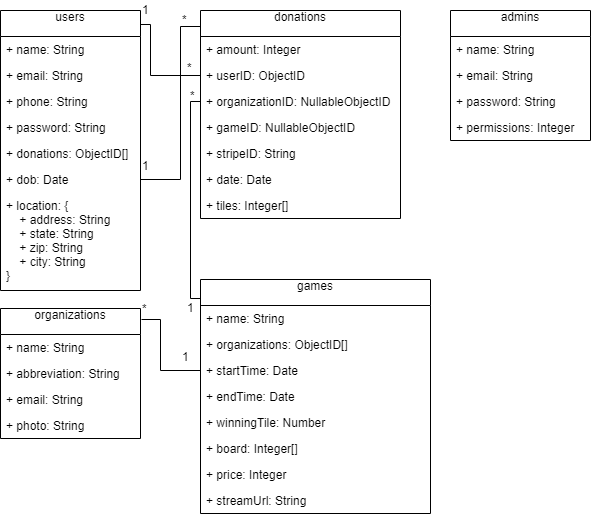

The diagram above was exported from draw.io. Its source (the exported page's mxGraphModel, read from the mxfile embedded in the PNG):
<mxGraphModel dx="1145" dy="652" grid="1" gridSize="10" guides="1" tooltips="1" connect="1" arrows="1" fold="1" page="1" pageScale="1" pageWidth="850" pageHeight="1100" math="0" shadow="0">
  <root>
    <mxCell id="0" />
    <mxCell id="1" parent="0" />
    <mxCell id="w7LxW7V1ujNPnThc2RSK-1" value="users&#10;" style="swimlane;fontStyle=0;childLayout=stackLayout;horizontal=1;startSize=26;fillColor=none;horizontalStack=0;resizeParent=1;resizeParentMax=0;resizeLast=0;collapsible=1;marginBottom=0;" parent="1" vertex="1">
      <mxGeometry x="20" y="20" width="140" height="280" as="geometry" />
    </mxCell>
    <mxCell id="w7LxW7V1ujNPnThc2RSK-2" value="+ name: String" style="text;strokeColor=none;fillColor=none;align=left;verticalAlign=top;spacingLeft=4;spacingRight=4;overflow=hidden;rotatable=0;points=[[0,0.5],[1,0.5]];portConstraint=eastwest;" parent="w7LxW7V1ujNPnThc2RSK-1" vertex="1">
      <mxGeometry y="26" width="140" height="26" as="geometry" />
    </mxCell>
    <mxCell id="w7LxW7V1ujNPnThc2RSK-8" value="+ email: String" style="text;strokeColor=none;fillColor=none;align=left;verticalAlign=top;spacingLeft=4;spacingRight=4;overflow=hidden;rotatable=0;points=[[0,0.5],[1,0.5]];portConstraint=eastwest;" parent="w7LxW7V1ujNPnThc2RSK-1" vertex="1">
      <mxGeometry y="52" width="140" height="26" as="geometry" />
    </mxCell>
    <mxCell id="w7LxW7V1ujNPnThc2RSK-4" value="+ phone: String" style="text;strokeColor=none;fillColor=none;align=left;verticalAlign=top;spacingLeft=4;spacingRight=4;overflow=hidden;rotatable=0;points=[[0,0.5],[1,0.5]];portConstraint=eastwest;" parent="w7LxW7V1ujNPnThc2RSK-1" vertex="1">
      <mxGeometry y="78" width="140" height="26" as="geometry" />
    </mxCell>
    <mxCell id="w7LxW7V1ujNPnThc2RSK-9" value="+ password: String" style="text;strokeColor=none;fillColor=none;align=left;verticalAlign=top;spacingLeft=4;spacingRight=4;overflow=hidden;rotatable=0;points=[[0,0.5],[1,0.5]];portConstraint=eastwest;" parent="w7LxW7V1ujNPnThc2RSK-1" vertex="1">
      <mxGeometry y="104" width="140" height="26" as="geometry" />
    </mxCell>
    <mxCell id="w7LxW7V1ujNPnThc2RSK-32" value="+ donations: ObjectID[]" style="text;strokeColor=none;fillColor=none;align=left;verticalAlign=top;spacingLeft=4;spacingRight=4;overflow=hidden;rotatable=0;points=[[0,0.5],[1,0.5]];portConstraint=eastwest;" parent="w7LxW7V1ujNPnThc2RSK-1" vertex="1">
      <mxGeometry y="130" width="140" height="26" as="geometry" />
    </mxCell>
    <mxCell id="y-i1gPwjyOVAthf9XMKi-7" value="+ dob: Date" style="text;strokeColor=none;fillColor=none;align=left;verticalAlign=top;spacingLeft=4;spacingRight=4;overflow=hidden;rotatable=0;points=[[0,0.5],[1,0.5]];portConstraint=eastwest;" vertex="1" parent="w7LxW7V1ujNPnThc2RSK-1">
      <mxGeometry y="156" width="140" height="26" as="geometry" />
    </mxCell>
    <mxCell id="w7LxW7V1ujNPnThc2RSK-3" value="+ location: {&#10;    + address: String&#10;    + state: String&#10;    + zip: String&#10;    + city: String&#10;}&#10;" style="text;strokeColor=none;fillColor=none;align=left;verticalAlign=top;spacingLeft=4;spacingRight=4;overflow=hidden;rotatable=0;points=[[0,0.5],[1,0.5]];portConstraint=eastwest;" parent="w7LxW7V1ujNPnThc2RSK-1" vertex="1">
      <mxGeometry y="182" width="140" height="98" as="geometry" />
    </mxCell>
    <mxCell id="w7LxW7V1ujNPnThc2RSK-39" style="edgeStyle=orthogonalEdgeStyle;rounded=0;html=1;exitX=0;exitY=0.5;exitDx=0;exitDy=0;entryX=0.998;entryY=0.082;entryDx=0;entryDy=0;entryPerimeter=0;endArrow=none;endFill=0;jettySize=auto;orthogonalLoop=1;" parent="1" source="w7LxW7V1ujNPnThc2RSK-12" target="w7LxW7V1ujNPnThc2RSK-1" edge="1">
      <mxGeometry relative="1" as="geometry">
        <Array as="points">
          <mxPoint x="170" y="85" />
          <mxPoint x="170" y="34" />
          <mxPoint x="160" y="34" />
        </Array>
      </mxGeometry>
    </mxCell>
    <mxCell id="w7LxW7V1ujNPnThc2RSK-10" value="donations&#10;" style="swimlane;fontStyle=0;childLayout=stackLayout;horizontal=1;startSize=26;fillColor=none;horizontalStack=0;resizeParent=1;resizeParentMax=0;resizeLast=0;collapsible=1;marginBottom=0;" parent="1" vertex="1">
      <mxGeometry x="220" y="20" width="200" height="208" as="geometry" />
    </mxCell>
    <mxCell id="w7LxW7V1ujNPnThc2RSK-11" value="+ amount: Integer" style="text;strokeColor=none;fillColor=none;align=left;verticalAlign=top;spacingLeft=4;spacingRight=4;overflow=hidden;rotatable=0;points=[[0,0.5],[1,0.5]];portConstraint=eastwest;" parent="w7LxW7V1ujNPnThc2RSK-10" vertex="1">
      <mxGeometry y="26" width="200" height="26" as="geometry" />
    </mxCell>
    <mxCell id="w7LxW7V1ujNPnThc2RSK-12" value="+ userID: ObjectID" style="text;strokeColor=none;fillColor=none;align=left;verticalAlign=top;spacingLeft=4;spacingRight=4;overflow=hidden;rotatable=0;points=[[0,0.5],[1,0.5]];portConstraint=eastwest;" parent="w7LxW7V1ujNPnThc2RSK-10" vertex="1">
      <mxGeometry y="52" width="200" height="26" as="geometry" />
    </mxCell>
    <mxCell id="MfOL7voZjtAvVvZlIWNU-1" value="+ organizationID: NullableObjectID" style="text;strokeColor=none;fillColor=none;align=left;verticalAlign=top;spacingLeft=4;spacingRight=4;overflow=hidden;rotatable=0;points=[[0,0.5],[1,0.5]];portConstraint=eastwest;" parent="w7LxW7V1ujNPnThc2RSK-10" vertex="1">
      <mxGeometry y="78" width="200" height="26" as="geometry" />
    </mxCell>
    <mxCell id="w7LxW7V1ujNPnThc2RSK-13" value="+ gameID: NullableObjectID" style="text;strokeColor=none;fillColor=none;align=left;verticalAlign=top;spacingLeft=4;spacingRight=4;overflow=hidden;rotatable=0;points=[[0,0.5],[1,0.5]];portConstraint=eastwest;" parent="w7LxW7V1ujNPnThc2RSK-10" vertex="1">
      <mxGeometry y="104" width="200" height="26" as="geometry" />
    </mxCell>
    <mxCell id="4eTWvGvlymVO_93Og-ko-1" value="+ stripeID: String" style="text;strokeColor=none;fillColor=none;align=left;verticalAlign=top;spacingLeft=4;spacingRight=4;overflow=hidden;rotatable=0;points=[[0,0.5],[1,0.5]];portConstraint=eastwest;" parent="w7LxW7V1ujNPnThc2RSK-10" vertex="1">
      <mxGeometry y="130" width="200" height="26" as="geometry" />
    </mxCell>
    <mxCell id="y-i1gPwjyOVAthf9XMKi-1" value="+ date: Date" style="text;strokeColor=none;fillColor=none;align=left;verticalAlign=top;spacingLeft=4;spacingRight=4;overflow=hidden;rotatable=0;points=[[0,0.5],[1,0.5]];portConstraint=eastwest;" vertex="1" parent="w7LxW7V1ujNPnThc2RSK-10">
      <mxGeometry y="156" width="200" height="26" as="geometry" />
    </mxCell>
    <mxCell id="w7LxW7V1ujNPnThc2RSK-14" value="+ tiles: Integer[]" style="text;strokeColor=none;fillColor=none;align=left;verticalAlign=top;spacingLeft=4;spacingRight=4;overflow=hidden;rotatable=0;points=[[0,0.5],[1,0.5]];portConstraint=eastwest;" parent="w7LxW7V1ujNPnThc2RSK-10" vertex="1">
      <mxGeometry y="182" width="200" height="26" as="geometry" />
    </mxCell>
    <mxCell id="w7LxW7V1ujNPnThc2RSK-29" style="rounded=0;html=1;exitX=1.007;exitY=0.086;exitDx=0;exitDy=0;entryX=0;entryY=0.5;entryDx=0;entryDy=0;jettySize=auto;orthogonalLoop=1;edgeStyle=orthogonalEdgeStyle;endArrow=none;endFill=0;exitPerimeter=0;" parent="1" source="w7LxW7V1ujNPnThc2RSK-16" target="w7LxW7V1ujNPnThc2RSK-25" edge="1">
      <mxGeometry relative="1" as="geometry">
        <Array as="points">
          <mxPoint x="180" y="329" />
          <mxPoint x="180" y="380" />
          <mxPoint x="220" y="380" />
        </Array>
      </mxGeometry>
    </mxCell>
    <mxCell id="w7LxW7V1ujNPnThc2RSK-16" value="organizations&#10;" style="swimlane;fontStyle=0;childLayout=stackLayout;horizontal=1;startSize=26;fillColor=none;horizontalStack=0;resizeParent=1;resizeParentMax=0;resizeLast=0;collapsible=1;marginBottom=0;" parent="1" vertex="1">
      <mxGeometry x="20" y="318" width="140" height="130" as="geometry" />
    </mxCell>
    <mxCell id="w7LxW7V1ujNPnThc2RSK-17" value="+ name: String" style="text;strokeColor=none;fillColor=none;align=left;verticalAlign=top;spacingLeft=4;spacingRight=4;overflow=hidden;rotatable=0;points=[[0,0.5],[1,0.5]];portConstraint=eastwest;" parent="w7LxW7V1ujNPnThc2RSK-16" vertex="1">
      <mxGeometry y="26" width="140" height="26" as="geometry" />
    </mxCell>
    <mxCell id="w7LxW7V1ujNPnThc2RSK-18" value="+ abbreviation: String" style="text;strokeColor=none;fillColor=none;align=left;verticalAlign=top;spacingLeft=4;spacingRight=4;overflow=hidden;rotatable=0;points=[[0,0.5],[1,0.5]];portConstraint=eastwest;" parent="w7LxW7V1ujNPnThc2RSK-16" vertex="1">
      <mxGeometry y="52" width="140" height="26" as="geometry" />
    </mxCell>
    <mxCell id="w7LxW7V1ujNPnThc2RSK-19" value="+ email: String" style="text;strokeColor=none;fillColor=none;align=left;verticalAlign=top;spacingLeft=4;spacingRight=4;overflow=hidden;rotatable=0;points=[[0,0.5],[1,0.5]];portConstraint=eastwest;" parent="w7LxW7V1ujNPnThc2RSK-16" vertex="1">
      <mxGeometry y="78" width="140" height="26" as="geometry" />
    </mxCell>
    <mxCell id="w7LxW7V1ujNPnThc2RSK-20" value="+ photo: String" style="text;strokeColor=none;fillColor=none;align=left;verticalAlign=top;spacingLeft=4;spacingRight=4;overflow=hidden;rotatable=0;points=[[0,0.5],[1,0.5]];portConstraint=eastwest;" parent="w7LxW7V1ujNPnThc2RSK-16" vertex="1">
      <mxGeometry y="104" width="140" height="26" as="geometry" />
    </mxCell>
    <mxCell id="w7LxW7V1ujNPnThc2RSK-22" value="games&#10;" style="swimlane;fontStyle=0;childLayout=stackLayout;horizontal=1;startSize=26;fillColor=none;horizontalStack=0;resizeParent=1;resizeParentMax=0;resizeLast=0;collapsible=1;marginBottom=0;" parent="1" vertex="1">
      <mxGeometry x="220" y="289" width="230" height="234" as="geometry" />
    </mxCell>
    <mxCell id="y-i1gPwjyOVAthf9XMKi-3" value="+ name: String" style="text;strokeColor=none;fillColor=none;align=left;verticalAlign=top;spacingLeft=4;spacingRight=4;overflow=hidden;rotatable=0;points=[[0,0.5],[1,0.5]];portConstraint=eastwest;" vertex="1" parent="w7LxW7V1ujNPnThc2RSK-22">
      <mxGeometry y="26" width="230" height="26" as="geometry" />
    </mxCell>
    <mxCell id="w7LxW7V1ujNPnThc2RSK-25" value="+ organizations: ObjectID[]" style="text;strokeColor=none;fillColor=none;align=left;verticalAlign=top;spacingLeft=4;spacingRight=4;overflow=hidden;rotatable=0;points=[[0,0.5],[1,0.5]];portConstraint=eastwest;" parent="w7LxW7V1ujNPnThc2RSK-22" vertex="1">
      <mxGeometry y="52" width="230" height="26" as="geometry" />
    </mxCell>
    <mxCell id="w7LxW7V1ujNPnThc2RSK-23" value="+ startTime: Date" style="text;strokeColor=none;fillColor=none;align=left;verticalAlign=top;spacingLeft=4;spacingRight=4;overflow=hidden;rotatable=0;points=[[0,0.5],[1,0.5]];portConstraint=eastwest;" parent="w7LxW7V1ujNPnThc2RSK-22" vertex="1">
      <mxGeometry y="78" width="230" height="26" as="geometry" />
    </mxCell>
    <mxCell id="w7LxW7V1ujNPnThc2RSK-24" value="+ endTime: Date" style="text;strokeColor=none;fillColor=none;align=left;verticalAlign=top;spacingLeft=4;spacingRight=4;overflow=hidden;rotatable=0;points=[[0,0.5],[1,0.5]];portConstraint=eastwest;" parent="w7LxW7V1ujNPnThc2RSK-22" vertex="1">
      <mxGeometry y="104" width="230" height="26" as="geometry" />
    </mxCell>
    <mxCell id="VWl492i2buispT5suIRC-1" value="+ winningTile: Number" style="text;strokeColor=none;fillColor=none;align=left;verticalAlign=top;spacingLeft=4;spacingRight=4;overflow=hidden;rotatable=0;points=[[0,0.5],[1,0.5]];portConstraint=eastwest;" parent="w7LxW7V1ujNPnThc2RSK-22" vertex="1">
      <mxGeometry y="130" width="230" height="26" as="geometry" />
    </mxCell>
    <mxCell id="y-i1gPwjyOVAthf9XMKi-4" value="+ board: Integer[]" style="text;strokeColor=none;fillColor=none;align=left;verticalAlign=top;spacingLeft=4;spacingRight=4;overflow=hidden;rotatable=0;points=[[0,0.5],[1,0.5]];portConstraint=eastwest;" vertex="1" parent="w7LxW7V1ujNPnThc2RSK-22">
      <mxGeometry y="156" width="230" height="26" as="geometry" />
    </mxCell>
    <mxCell id="y-i1gPwjyOVAthf9XMKi-5" value="+ price: Integer" style="text;strokeColor=none;fillColor=none;align=left;verticalAlign=top;spacingLeft=4;spacingRight=4;overflow=hidden;rotatable=0;points=[[0,0.5],[1,0.5]];portConstraint=eastwest;" vertex="1" parent="w7LxW7V1ujNPnThc2RSK-22">
      <mxGeometry y="182" width="230" height="26" as="geometry" />
    </mxCell>
    <mxCell id="y-i1gPwjyOVAthf9XMKi-6" value="+ streamUrl: String" style="text;strokeColor=none;fillColor=none;align=left;verticalAlign=top;spacingLeft=4;spacingRight=4;overflow=hidden;rotatable=0;points=[[0,0.5],[1,0.5]];portConstraint=eastwest;" vertex="1" parent="w7LxW7V1ujNPnThc2RSK-22">
      <mxGeometry y="208" width="230" height="26" as="geometry" />
    </mxCell>
    <mxCell id="w7LxW7V1ujNPnThc2RSK-30" value="*" style="text;html=1;resizable=0;points=[];autosize=1;align=left;verticalAlign=top;spacingTop=-4;" parent="1" vertex="1">
      <mxGeometry x="160" y="309" width="20" height="20" as="geometry" />
    </mxCell>
    <mxCell id="w7LxW7V1ujNPnThc2RSK-31" value="1" style="text;html=1;resizable=0;points=[];autosize=1;align=left;verticalAlign=top;spacingTop=-4;" parent="1" vertex="1">
      <mxGeometry x="200" y="357" width="20" height="20" as="geometry" />
    </mxCell>
    <mxCell id="w7LxW7V1ujNPnThc2RSK-33" style="edgeStyle=orthogonalEdgeStyle;rounded=0;html=1;exitX=1;exitY=1.292;exitDx=0;exitDy=0;entryX=1;entryY=0.5;entryDx=0;entryDy=0;endArrow=none;endFill=0;jettySize=auto;orthogonalLoop=1;exitPerimeter=0;" parent="1" source="w7LxW7V1ujNPnThc2RSK-34" target="w7LxW7V1ujNPnThc2RSK-32" edge="1">
      <mxGeometry relative="1" as="geometry">
        <Array as="points">
          <mxPoint x="200" y="36" />
          <mxPoint x="200" y="189" />
        </Array>
      </mxGeometry>
    </mxCell>
    <mxCell id="w7LxW7V1ujNPnThc2RSK-34" value="*" style="text;html=1;resizable=0;points=[];autosize=1;align=left;verticalAlign=top;spacingTop=-4;" parent="1" vertex="1">
      <mxGeometry x="200" y="20" width="20" height="20" as="geometry" />
    </mxCell>
    <mxCell id="w7LxW7V1ujNPnThc2RSK-35" value="1" style="text;html=1;resizable=0;points=[];autosize=1;align=left;verticalAlign=top;spacingTop=-4;" parent="1" vertex="1">
      <mxGeometry x="160" y="166" width="20" height="20" as="geometry" />
    </mxCell>
    <mxCell id="w7LxW7V1ujNPnThc2RSK-40" value="1" style="text;html=1;resizable=0;points=[];autosize=1;align=left;verticalAlign=top;spacingTop=-4;" parent="1" vertex="1">
      <mxGeometry x="160" y="10" width="20" height="20" as="geometry" />
    </mxCell>
    <mxCell id="w7LxW7V1ujNPnThc2RSK-43" value="*" style="text;html=1;resizable=0;points=[];autosize=1;align=left;verticalAlign=top;spacingTop=-4;" parent="1" vertex="1">
      <mxGeometry x="205" y="68" width="20" height="20" as="geometry" />
    </mxCell>
    <mxCell id="w7LxW7V1ujNPnThc2RSK-44" style="edgeStyle=orthogonalEdgeStyle;rounded=0;html=1;exitX=0;exitY=0.5;exitDx=0;exitDy=0;entryX=-0.001;entryY=0.143;entryDx=0;entryDy=0;entryPerimeter=0;endArrow=none;endFill=0;jettySize=auto;orthogonalLoop=1;" parent="1" source="w7LxW7V1ujNPnThc2RSK-13" target="w7LxW7V1ujNPnThc2RSK-22" edge="1">
      <mxGeometry relative="1" as="geometry">
        <Array as="points">
          <mxPoint x="210" y="111" />
          <mxPoint x="210" y="308" />
        </Array>
      </mxGeometry>
    </mxCell>
    <mxCell id="w7LxW7V1ujNPnThc2RSK-45" value="*" style="text;html=1;resizable=0;points=[];autosize=1;align=left;verticalAlign=top;spacingTop=-4;" parent="1" vertex="1">
      <mxGeometry x="208" y="96" width="20" height="20" as="geometry" />
    </mxCell>
    <mxCell id="w7LxW7V1ujNPnThc2RSK-46" value="1" style="text;html=1;resizable=0;points=[];autosize=1;align=left;verticalAlign=top;spacingTop=-4;" parent="1" vertex="1">
      <mxGeometry x="205" y="308" width="20" height="20" as="geometry" />
    </mxCell>
    <mxCell id="NoQTr2yPY2YlKMUMCh9X-1" value="admins&#10;" style="swimlane;fontStyle=0;childLayout=stackLayout;horizontal=1;startSize=26;fillColor=none;horizontalStack=0;resizeParent=1;resizeParentMax=0;resizeLast=0;collapsible=1;marginBottom=0;" parent="1" vertex="1">
      <mxGeometry x="470" y="20" width="140" height="130" as="geometry" />
    </mxCell>
    <mxCell id="NoQTr2yPY2YlKMUMCh9X-2" value="+ name: String" style="text;strokeColor=none;fillColor=none;align=left;verticalAlign=top;spacingLeft=4;spacingRight=4;overflow=hidden;rotatable=0;points=[[0,0.5],[1,0.5]];portConstraint=eastwest;" parent="NoQTr2yPY2YlKMUMCh9X-1" vertex="1">
      <mxGeometry y="26" width="140" height="26" as="geometry" />
    </mxCell>
    <mxCell id="NoQTr2yPY2YlKMUMCh9X-3" value="+ email: String" style="text;strokeColor=none;fillColor=none;align=left;verticalAlign=top;spacingLeft=4;spacingRight=4;overflow=hidden;rotatable=0;points=[[0,0.5],[1,0.5]];portConstraint=eastwest;" parent="NoQTr2yPY2YlKMUMCh9X-1" vertex="1">
      <mxGeometry y="52" width="140" height="26" as="geometry" />
    </mxCell>
    <mxCell id="NoQTr2yPY2YlKMUMCh9X-4" value="+ password: String" style="text;strokeColor=none;fillColor=none;align=left;verticalAlign=top;spacingLeft=4;spacingRight=4;overflow=hidden;rotatable=0;points=[[0,0.5],[1,0.5]];portConstraint=eastwest;" parent="NoQTr2yPY2YlKMUMCh9X-1" vertex="1">
      <mxGeometry y="78" width="140" height="26" as="geometry" />
    </mxCell>
    <mxCell id="NoQTr2yPY2YlKMUMCh9X-5" value="+ permissions: Integer" style="text;strokeColor=none;fillColor=none;align=left;verticalAlign=top;spacingLeft=4;spacingRight=4;overflow=hidden;rotatable=0;points=[[0,0.5],[1,0.5]];portConstraint=eastwest;" parent="NoQTr2yPY2YlKMUMCh9X-1" vertex="1">
      <mxGeometry y="104" width="140" height="26" as="geometry" />
    </mxCell>
  </root>
</mxGraphModel>